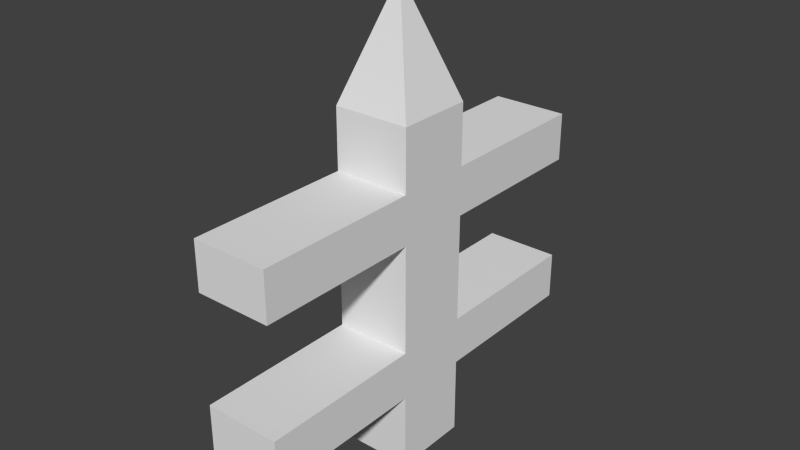 # Source: fencePiece.blend  (saved by Blender 2.71.0; exported with 4.5.12 LTS)
import bpy
from mathutils import Matrix  # noqa: F401  (used for matrix-valued properties, if any)

bpy.ops.wm.read_factory_settings(use_empty=True)
scene = bpy.context.scene
scene.name = 'Scene'

# ---- collections
col_collection_1 = bpy.data.collections.new('Collection 1'); scene.collection.children.link(col_collection_1)

# ---- world
world_world = bpy.data.worlds.new('World'); scene.world = world_world
world_world.color = (0.05088, 0.05088, 0.05088)
world_world.use_sun_shadow = False
world_world.sun_shadow_jitter_overblur = 0.0
world_world.cycles.sampling_method = 'MANUAL'
world_world.cycles.sample_map_resolution = 256

# ---- meshes
me_cube_001 = bpy.data.meshes.new('Cube.001')
me_cube_001.from_pydata([(0.045, -0.02624, 3.779), (0.045, -0.02624, 3.779), (0.045, -0.02624, 3.779), (0.045, -0.02624, 3.779), (0.3961, -0.3773, -0.398), (0.3961, 0.3248, -0.398), (-0.3061, 0.3248, -0.398), (-0.3061, -0.3773, -0.398), (0.3961, 0.3248, 2.753), (-0.3061, 0.3248, 2.753), (-0.3061, -0.3773, 2.753), (0.3961, -0.3773, 2.753), (0.3961, 0.3248, 2.198), (-0.3061, 0.3248, 2.198), (0.3961, -0.3773, 2.198), (-0.3061, -0.3773, 2.198), (0.3961, 0.3248, 1.753), (-0.3061, 0.3248, 1.753), (0.3961, -0.3773, 1.753), (-0.3061, -0.3773, 1.753), (0.3961, 0.3248, 0.7564), (-0.3061, 0.3248, 0.7564), (0.3961, -0.3773, 0.7564), (-0.3061, -0.3773, 0.7564), (0.3961, 0.3248, 0.3104), (-0.3061, 0.3248, 0.3104), (0.3961, -0.3773, 0.3104), (-0.3061, -0.3773, 0.3104), (0.3961, 1.825, 2.198), (-0.3061, 1.825, 2.198), (0.3961, 1.825, 1.753), (-0.3061, 1.825, 1.753), (0.3961, 1.825, 0.7564), (-0.3061, 1.825, 0.7564), (0.3961, 1.825, 0.3104), (-0.3061, 1.825, 0.3104), (0.3961, -1.877, 2.198), (-0.3061, -1.877, 2.198), (0.3961, -1.877, 1.753), (-0.3061, -1.877, 1.753), (0.3961, -1.877, 0.7564), (-0.3061, -1.877, 0.7564), (0.3961, -1.877, 0.3104), (-0.3061, -1.877, 0.3104)], [], [(0, 1, 2, 3), (26, 27, 7, 4), (7, 6, 5, 4), (27, 25, 6, 7), (24, 26, 4, 5), (25, 24, 5, 6), (0, 3, 10, 11), (3, 2, 9, 10), (1, 0, 11, 8), (2, 1, 8, 9), (11, 10, 15, 14), (10, 9, 13, 15), (8, 11, 14, 12), (9, 8, 12, 13), (18, 14, 36, 38), (15, 13, 17, 19), (12, 14, 18, 16), (16, 17, 31, 30), (18, 19, 23, 22), (19, 17, 21, 23), (16, 18, 22, 20), (17, 16, 20, 21), (22, 23, 41, 40), (23, 21, 25, 27), (20, 22, 26, 24), (25, 21, 33, 35), (29, 28, 30, 31), (33, 32, 34, 35), (20, 24, 34, 32), (17, 13, 29, 31), (21, 20, 32, 33), (12, 16, 30, 28), (13, 12, 28, 29), (24, 25, 35, 34), (36, 37, 39, 38), (40, 41, 43, 42), (14, 15, 37, 36), (27, 26, 42, 43), (23, 27, 43, 41), (19, 18, 38, 39), (26, 22, 40, 42), (15, 19, 39, 37)])
me_cube_001.use_remesh_preserve_volume = False
me_cube_001.use_remesh_preserve_attributes = False
me_cube_001.use_mirror_vertex_groups = False
me_cube_001.update()

# ---- objects
ob_cube = bpy.data.objects.new('Cube', me_cube_001)

# ---- transforms, parenting, visibility, modifiers, constraints
ob_cube.location = (-0.03001, 0.01769, 0.04353)
ob_cube.lineart.crease_threshold = 0.0

# ---- collection membership
col_collection_1.objects.link(ob_cube)

# ---- scene / render settings (as saved in the file)
scene.frame_start = 1; scene.frame_end = 250; scene.frame_set(1)
scene.render.engine = 'BLENDER_EEVEE_NEXT'
scene.render.resolution_percentage = 50
scene.render.dither_intensity = 0.0
scene.cycles.use_denoising = False
scene.cycles.samples = 10
scene.cycles.sampling_pattern = 'TABULATED_SOBOL'
scene.cycles.light_sampling_threshold = 0.0
scene.cycles.use_adaptive_sampling = False
scene.cycles.use_light_tree = False
scene.cycles.blur_glossy = 0.0
scene.cycles.volume_bounces = 1
scene.cycles.pixel_filter_type = 'GAUSSIAN'
scene.cycles.sample_clamp_indirect = 0.0
scene.view_settings.view_transform = 'Standard'
bpy.context.view_layer.update()

# ---- added for rendering (the .blend has no active camera and no usable light): camera, sun
cam_auto = bpy.data.cameras.new('AutoCamera')
cam_auto.lens = 50.0
cam_auto.sensor_width = 36.0
cam_auto.clip_end = 1000.0
ob_auto_camera = bpy.data.objects.new('AutoCamera', cam_auto)
scene.collection.objects.link(ob_auto_camera)
ob_auto_camera.location = (5.21965, -6.25413, 5.89757)
ob_auto_camera.rotation_euler = (1.09748, -7.21219e-08, 0.694738)
scene.camera = ob_auto_camera
light_auto_sun = bpy.data.lights.new('AutoSun', 'SUN')
light_auto_sun.energy = 3.0
light_auto_sun.angle = 0.0523599
ob_auto_sun = bpy.data.objects.new('AutoSun', light_auto_sun)
scene.collection.objects.link(ob_auto_sun)
ob_auto_sun.rotation_euler = (0.872665, 0.174533, 0.523599)
bpy.context.view_layer.update()
